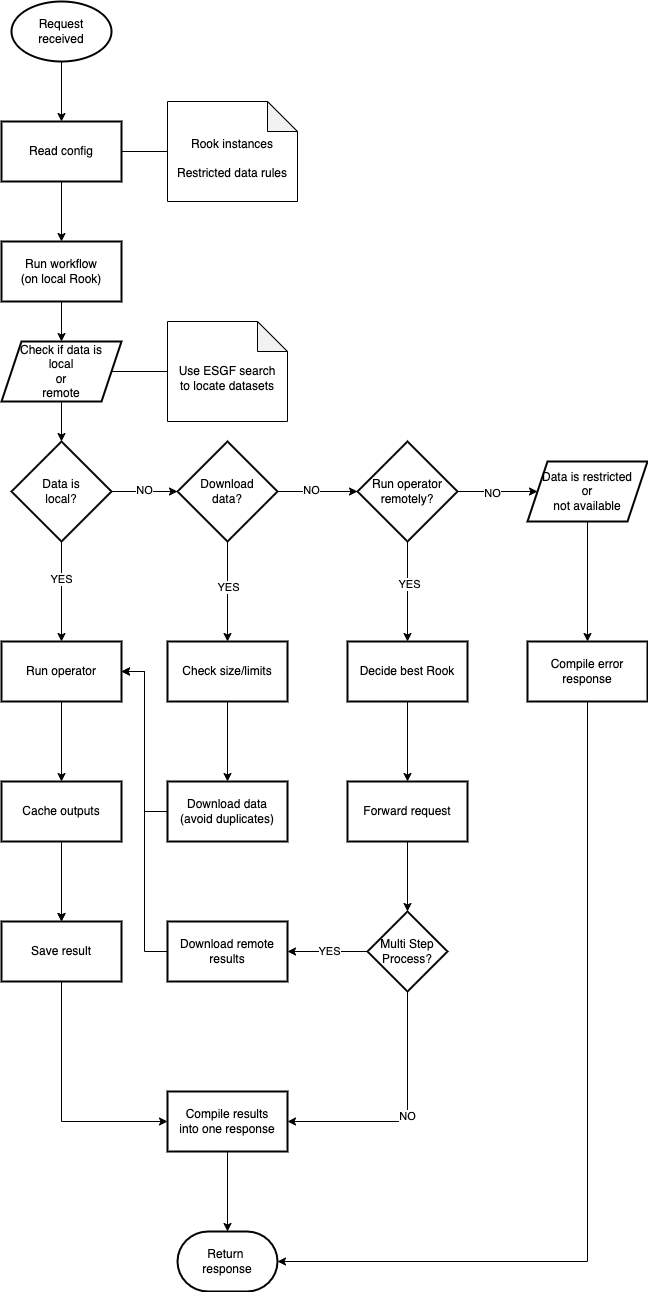

The diagram above was exported from draw.io. Its source (the exported page's mxGraphModel, read from the mxfile embedded in the PNG):
<mxGraphModel dx="954" dy="1789" grid="1" gridSize="10" guides="1" tooltips="1" connect="1" arrows="1" fold="1" page="1" pageScale="1" pageWidth="827" pageHeight="1169" math="0" shadow="0">
  <root>
    <mxCell id="0" />
    <mxCell id="1" parent="0" />
    <mxCell id="1ahVnr69x9KBJU_H-1SK-1" value="Request &lt;br&gt;received" style="strokeWidth=2;html=1;shape=mxgraph.flowchart.start_1;whiteSpace=wrap;" parent="1" vertex="1">
      <mxGeometry x="364" y="-300" width="100" height="60" as="geometry" />
    </mxCell>
    <mxCell id="1ahVnr69x9KBJU_H-1SK-20" value="" style="edgeStyle=orthogonalEdgeStyle;rounded=0;orthogonalLoop=1;jettySize=auto;html=1;" parent="1" source="1ahVnr69x9KBJU_H-1SK-2" target="1ahVnr69x9KBJU_H-1SK-19" edge="1">
      <mxGeometry relative="1" as="geometry" />
    </mxCell>
    <mxCell id="1ahVnr69x9KBJU_H-1SK-82" value="YES" style="edgeLabel;html=1;align=center;verticalAlign=middle;resizable=0;points=[];" parent="1ahVnr69x9KBJU_H-1SK-20" vertex="1" connectable="0">
      <mxGeometry x="-0.27" y="-1" relative="1" as="geometry">
        <mxPoint as="offset" />
      </mxGeometry>
    </mxCell>
    <mxCell id="1ahVnr69x9KBJU_H-1SK-30" style="edgeStyle=orthogonalEdgeStyle;rounded=0;orthogonalLoop=1;jettySize=auto;html=1;" parent="1" source="1ahVnr69x9KBJU_H-1SK-2" target="1ahVnr69x9KBJU_H-1SK-13" edge="1">
      <mxGeometry relative="1" as="geometry" />
    </mxCell>
    <mxCell id="1ahVnr69x9KBJU_H-1SK-83" value="NO" style="edgeLabel;html=1;align=center;verticalAlign=middle;resizable=0;points=[];" parent="1ahVnr69x9KBJU_H-1SK-30" vertex="1" connectable="0">
      <mxGeometry x="-0.0303" y="3" relative="1" as="geometry">
        <mxPoint y="1" as="offset" />
      </mxGeometry>
    </mxCell>
    <mxCell id="1ahVnr69x9KBJU_H-1SK-2" value="Data is &lt;br&gt;local?" style="strokeWidth=2;html=1;shape=mxgraph.flowchart.decision;whiteSpace=wrap;" parent="1" vertex="1">
      <mxGeometry x="364" y="140" width="100" height="100" as="geometry" />
    </mxCell>
    <mxCell id="1ahVnr69x9KBJU_H-1SK-10" value="" style="edgeStyle=orthogonalEdgeStyle;rounded=0;orthogonalLoop=1;jettySize=auto;html=1;" parent="1" source="1ahVnr69x9KBJU_H-1SK-7" target="1ahVnr69x9KBJU_H-1SK-9" edge="1">
      <mxGeometry relative="1" as="geometry" />
    </mxCell>
    <mxCell id="1ahVnr69x9KBJU_H-1SK-7" value="Decide best Rook" style="whiteSpace=wrap;html=1;strokeWidth=2;" parent="1" vertex="1">
      <mxGeometry x="700" y="340" width="120" height="60" as="geometry" />
    </mxCell>
    <mxCell id="1ahVnr69x9KBJU_H-1SK-59" value="" style="edgeStyle=orthogonalEdgeStyle;rounded=0;orthogonalLoop=1;jettySize=auto;html=1;" parent="1" source="1ahVnr69x9KBJU_H-1SK-9" target="1ahVnr69x9KBJU_H-1SK-58" edge="1">
      <mxGeometry relative="1" as="geometry" />
    </mxCell>
    <mxCell id="1ahVnr69x9KBJU_H-1SK-9" value="Forward request" style="whiteSpace=wrap;html=1;strokeWidth=2;" parent="1" vertex="1">
      <mxGeometry x="700" y="480" width="120" height="60" as="geometry" />
    </mxCell>
    <mxCell id="1ahVnr69x9KBJU_H-1SK-27" value="" style="edgeStyle=orthogonalEdgeStyle;rounded=0;orthogonalLoop=1;jettySize=auto;html=1;" parent="1" source="1ahVnr69x9KBJU_H-1SK-13" target="1ahVnr69x9KBJU_H-1SK-26" edge="1">
      <mxGeometry relative="1" as="geometry" />
    </mxCell>
    <mxCell id="1ahVnr69x9KBJU_H-1SK-84" value="YES" style="edgeLabel;html=1;align=center;verticalAlign=middle;resizable=0;points=[];" parent="1ahVnr69x9KBJU_H-1SK-27" vertex="1" connectable="0">
      <mxGeometry x="-0.11" relative="1" as="geometry">
        <mxPoint as="offset" />
      </mxGeometry>
    </mxCell>
    <mxCell id="1ahVnr69x9KBJU_H-1SK-34" value="" style="edgeStyle=orthogonalEdgeStyle;rounded=0;orthogonalLoop=1;jettySize=auto;html=1;" parent="1" source="1ahVnr69x9KBJU_H-1SK-13" target="1ahVnr69x9KBJU_H-1SK-33" edge="1">
      <mxGeometry relative="1" as="geometry" />
    </mxCell>
    <mxCell id="1ahVnr69x9KBJU_H-1SK-85" value="NO" style="edgeLabel;html=1;align=center;verticalAlign=middle;resizable=0;points=[];" parent="1ahVnr69x9KBJU_H-1SK-34" vertex="1" connectable="0">
      <mxGeometry x="-0.175" y="3" relative="1" as="geometry">
        <mxPoint y="1" as="offset" />
      </mxGeometry>
    </mxCell>
    <mxCell id="1ahVnr69x9KBJU_H-1SK-13" value="Download&lt;br&gt;data?" style="strokeWidth=2;html=1;shape=mxgraph.flowchart.decision;whiteSpace=wrap;" parent="1" vertex="1">
      <mxGeometry x="530" y="140" width="100" height="100" as="geometry" />
    </mxCell>
    <mxCell id="1ahVnr69x9KBJU_H-1SK-22" value="" style="edgeStyle=orthogonalEdgeStyle;rounded=0;orthogonalLoop=1;jettySize=auto;html=1;" parent="1" source="1ahVnr69x9KBJU_H-1SK-19" target="1ahVnr69x9KBJU_H-1SK-21" edge="1">
      <mxGeometry relative="1" as="geometry" />
    </mxCell>
    <mxCell id="1ahVnr69x9KBJU_H-1SK-19" value="Run operator" style="whiteSpace=wrap;html=1;strokeWidth=2;" parent="1" vertex="1">
      <mxGeometry x="354" y="340" width="120" height="60" as="geometry" />
    </mxCell>
    <mxCell id="1ahVnr69x9KBJU_H-1SK-24" value="" style="edgeStyle=orthogonalEdgeStyle;rounded=0;orthogonalLoop=1;jettySize=auto;html=1;" parent="1" source="1ahVnr69x9KBJU_H-1SK-21" target="1ahVnr69x9KBJU_H-1SK-23" edge="1">
      <mxGeometry relative="1" as="geometry" />
    </mxCell>
    <mxCell id="1ahVnr69x9KBJU_H-1SK-25" value="" style="edgeStyle=orthogonalEdgeStyle;rounded=0;orthogonalLoop=1;jettySize=auto;html=1;" parent="1" source="1ahVnr69x9KBJU_H-1SK-21" target="1ahVnr69x9KBJU_H-1SK-23" edge="1">
      <mxGeometry relative="1" as="geometry" />
    </mxCell>
    <mxCell id="1ahVnr69x9KBJU_H-1SK-21" value="Cache outputs" style="whiteSpace=wrap;html=1;strokeWidth=2;" parent="1" vertex="1">
      <mxGeometry x="354" y="480" width="120" height="60" as="geometry" />
    </mxCell>
    <mxCell id="1ahVnr69x9KBJU_H-1SK-65" style="edgeStyle=orthogonalEdgeStyle;rounded=0;orthogonalLoop=1;jettySize=auto;html=1;entryX=0;entryY=0.5;entryDx=0;entryDy=0;exitX=0.5;exitY=1;exitDx=0;exitDy=0;" parent="1" source="1ahVnr69x9KBJU_H-1SK-23" target="1ahVnr69x9KBJU_H-1SK-55" edge="1">
      <mxGeometry relative="1" as="geometry">
        <Array as="points">
          <mxPoint x="414" y="820" />
        </Array>
      </mxGeometry>
    </mxCell>
    <mxCell id="1ahVnr69x9KBJU_H-1SK-23" value="Save result" style="whiteSpace=wrap;html=1;strokeWidth=2;" parent="1" vertex="1">
      <mxGeometry x="354" y="620" width="120" height="60" as="geometry" />
    </mxCell>
    <mxCell id="1ahVnr69x9KBJU_H-1SK-29" value="" style="edgeStyle=orthogonalEdgeStyle;rounded=0;orthogonalLoop=1;jettySize=auto;html=1;" parent="1" source="1ahVnr69x9KBJU_H-1SK-26" target="1ahVnr69x9KBJU_H-1SK-28" edge="1">
      <mxGeometry relative="1" as="geometry" />
    </mxCell>
    <mxCell id="1ahVnr69x9KBJU_H-1SK-26" value="Check size/limits" style="whiteSpace=wrap;html=1;strokeWidth=2;" parent="1" vertex="1">
      <mxGeometry x="520" y="340" width="120" height="60" as="geometry" />
    </mxCell>
    <mxCell id="1ahVnr69x9KBJU_H-1SK-32" style="edgeStyle=orthogonalEdgeStyle;rounded=0;orthogonalLoop=1;jettySize=auto;html=1;entryX=1;entryY=0.5;entryDx=0;entryDy=0;" parent="1" source="1ahVnr69x9KBJU_H-1SK-28" target="1ahVnr69x9KBJU_H-1SK-19" edge="1">
      <mxGeometry relative="1" as="geometry" />
    </mxCell>
    <mxCell id="1ahVnr69x9KBJU_H-1SK-28" value="Download data&lt;br&gt;(avoid duplicates)" style="whiteSpace=wrap;html=1;strokeWidth=2;" parent="1" vertex="1">
      <mxGeometry x="520" y="480" width="120" height="60" as="geometry" />
    </mxCell>
    <mxCell id="1ahVnr69x9KBJU_H-1SK-36" style="edgeStyle=orthogonalEdgeStyle;rounded=0;orthogonalLoop=1;jettySize=auto;html=1;entryX=0.5;entryY=0;entryDx=0;entryDy=0;" parent="1" source="1ahVnr69x9KBJU_H-1SK-33" target="1ahVnr69x9KBJU_H-1SK-7" edge="1">
      <mxGeometry relative="1" as="geometry" />
    </mxCell>
    <mxCell id="1ahVnr69x9KBJU_H-1SK-86" value="YES" style="edgeLabel;html=1;align=center;verticalAlign=middle;resizable=0;points=[];" parent="1ahVnr69x9KBJU_H-1SK-36" vertex="1" connectable="0">
      <mxGeometry x="-0.17" y="1" relative="1" as="geometry">
        <mxPoint as="offset" />
      </mxGeometry>
    </mxCell>
    <mxCell id="1ahVnr69x9KBJU_H-1SK-42" value="" style="edgeStyle=orthogonalEdgeStyle;rounded=0;orthogonalLoop=1;jettySize=auto;html=1;" parent="1" source="1ahVnr69x9KBJU_H-1SK-33" target="1ahVnr69x9KBJU_H-1SK-41" edge="1">
      <mxGeometry relative="1" as="geometry" />
    </mxCell>
    <mxCell id="1ahVnr69x9KBJU_H-1SK-88" value="NO" style="edgeLabel;html=1;align=center;verticalAlign=middle;resizable=0;points=[];" parent="1ahVnr69x9KBJU_H-1SK-42" vertex="1" connectable="0">
      <mxGeometry x="-0.15" relative="1" as="geometry">
        <mxPoint y="1" as="offset" />
      </mxGeometry>
    </mxCell>
    <mxCell id="1ahVnr69x9KBJU_H-1SK-33" value="Run operator&lt;br&gt;remotely?" style="strokeWidth=2;html=1;shape=mxgraph.flowchart.decision;whiteSpace=wrap;" parent="1" vertex="1">
      <mxGeometry x="710" y="140" width="100" height="100" as="geometry" />
    </mxCell>
    <mxCell id="1ahVnr69x9KBJU_H-1SK-44" value="" style="edgeStyle=orthogonalEdgeStyle;rounded=0;orthogonalLoop=1;jettySize=auto;html=1;" parent="1" source="1ahVnr69x9KBJU_H-1SK-41" target="1ahVnr69x9KBJU_H-1SK-43" edge="1">
      <mxGeometry relative="1" as="geometry" />
    </mxCell>
    <mxCell id="1ahVnr69x9KBJU_H-1SK-41" value="Data is restricted&lt;br&gt;or&lt;br&gt;not available" style="shape=parallelogram;perimeter=parallelogramPerimeter;whiteSpace=wrap;html=1;fixedSize=1;strokeWidth=2;" parent="1" vertex="1">
      <mxGeometry x="880" y="160" width="120" height="60" as="geometry" />
    </mxCell>
    <mxCell id="1ahVnr69x9KBJU_H-1SK-72" style="edgeStyle=orthogonalEdgeStyle;rounded=0;orthogonalLoop=1;jettySize=auto;html=1;entryX=1;entryY=0.5;entryDx=0;entryDy=0;entryPerimeter=0;" parent="1" source="1ahVnr69x9KBJU_H-1SK-43" target="1ahVnr69x9KBJU_H-1SK-73" edge="1">
      <mxGeometry relative="1" as="geometry">
        <mxPoint x="640" y="960" as="targetPoint" />
        <Array as="points">
          <mxPoint x="940" y="960" />
        </Array>
      </mxGeometry>
    </mxCell>
    <mxCell id="1ahVnr69x9KBJU_H-1SK-43" value="Compile error response" style="whiteSpace=wrap;html=1;strokeWidth=2;" parent="1" vertex="1">
      <mxGeometry x="880" y="340" width="120" height="60" as="geometry" />
    </mxCell>
    <mxCell id="1ahVnr69x9KBJU_H-1SK-51" value="" style="edgeStyle=orthogonalEdgeStyle;rounded=0;orthogonalLoop=1;jettySize=auto;html=1;exitX=0.5;exitY=1;exitDx=0;exitDy=0;exitPerimeter=0;" parent="1" source="1ahVnr69x9KBJU_H-1SK-1" target="1ahVnr69x9KBJU_H-1SK-50" edge="1">
      <mxGeometry relative="1" as="geometry">
        <mxPoint x="414" y="-230" as="sourcePoint" />
      </mxGeometry>
    </mxCell>
    <mxCell id="1ahVnr69x9KBJU_H-1SK-91" value="" style="edgeStyle=orthogonalEdgeStyle;rounded=0;orthogonalLoop=1;jettySize=auto;html=1;" parent="1" source="1ahVnr69x9KBJU_H-1SK-50" target="1ahVnr69x9KBJU_H-1SK-90" edge="1">
      <mxGeometry relative="1" as="geometry" />
    </mxCell>
    <mxCell id="1ahVnr69x9KBJU_H-1SK-50" value="Read config" style="whiteSpace=wrap;html=1;strokeWidth=2;" parent="1" vertex="1">
      <mxGeometry x="354" y="-180" width="120" height="60" as="geometry" />
    </mxCell>
    <mxCell id="1ahVnr69x9KBJU_H-1SK-71" value="" style="edgeStyle=orthogonalEdgeStyle;rounded=0;orthogonalLoop=1;jettySize=auto;html=1;" parent="1" source="1ahVnr69x9KBJU_H-1SK-55" edge="1">
      <mxGeometry relative="1" as="geometry">
        <mxPoint x="580" y="930" as="targetPoint" />
      </mxGeometry>
    </mxCell>
    <mxCell id="1ahVnr69x9KBJU_H-1SK-55" value="Compile results&lt;br&gt;into one response" style="whiteSpace=wrap;html=1;strokeWidth=2;" parent="1" vertex="1">
      <mxGeometry x="520" y="790" width="120" height="60" as="geometry" />
    </mxCell>
    <mxCell id="1ahVnr69x9KBJU_H-1SK-61" value="" style="edgeStyle=orthogonalEdgeStyle;rounded=0;orthogonalLoop=1;jettySize=auto;html=1;" parent="1" source="1ahVnr69x9KBJU_H-1SK-58" target="1ahVnr69x9KBJU_H-1SK-60" edge="1">
      <mxGeometry relative="1" as="geometry" />
    </mxCell>
    <mxCell id="1ahVnr69x9KBJU_H-1SK-89" value="YES" style="edgeLabel;html=1;align=center;verticalAlign=middle;resizable=0;points=[];" parent="1ahVnr69x9KBJU_H-1SK-61" vertex="1" connectable="0">
      <mxGeometry x="-0.025" y="-1" relative="1" as="geometry">
        <mxPoint as="offset" />
      </mxGeometry>
    </mxCell>
    <mxCell id="1ahVnr69x9KBJU_H-1SK-67" value="NO" style="edgeStyle=orthogonalEdgeStyle;rounded=0;orthogonalLoop=1;jettySize=auto;html=1;entryX=1;entryY=0.5;entryDx=0;entryDy=0;" parent="1" source="1ahVnr69x9KBJU_H-1SK-58" target="1ahVnr69x9KBJU_H-1SK-55" edge="1">
      <mxGeometry relative="1" as="geometry">
        <Array as="points">
          <mxPoint x="760" y="820" />
        </Array>
      </mxGeometry>
    </mxCell>
    <mxCell id="1ahVnr69x9KBJU_H-1SK-58" value="Multi Step&lt;br&gt;Process?" style="rhombus;whiteSpace=wrap;html=1;strokeWidth=2;" parent="1" vertex="1">
      <mxGeometry x="720" y="610" width="80" height="80" as="geometry" />
    </mxCell>
    <mxCell id="1ahVnr69x9KBJU_H-1SK-69" style="edgeStyle=orthogonalEdgeStyle;rounded=0;orthogonalLoop=1;jettySize=auto;html=1;entryX=1;entryY=0.5;entryDx=0;entryDy=0;" parent="1" source="1ahVnr69x9KBJU_H-1SK-60" target="1ahVnr69x9KBJU_H-1SK-19" edge="1">
      <mxGeometry relative="1" as="geometry" />
    </mxCell>
    <mxCell id="1ahVnr69x9KBJU_H-1SK-60" value="Download remote&lt;br&gt;results" style="whiteSpace=wrap;html=1;strokeWidth=2;" parent="1" vertex="1">
      <mxGeometry x="520" y="620" width="120" height="60" as="geometry" />
    </mxCell>
    <mxCell id="1ahVnr69x9KBJU_H-1SK-73" value="Return&amp;nbsp;&lt;br&gt;response" style="strokeWidth=2;html=1;shape=mxgraph.flowchart.terminator;whiteSpace=wrap;" parent="1" vertex="1">
      <mxGeometry x="530" y="930" width="100" height="60" as="geometry" />
    </mxCell>
    <mxCell id="1ahVnr69x9KBJU_H-1SK-80" style="edgeStyle=orthogonalEdgeStyle;rounded=0;orthogonalLoop=1;jettySize=auto;html=1;entryX=1;entryY=0.5;entryDx=0;entryDy=0;endArrow=none;endFill=0;" parent="1" source="1ahVnr69x9KBJU_H-1SK-79" target="1ahVnr69x9KBJU_H-1SK-50" edge="1">
      <mxGeometry relative="1" as="geometry" />
    </mxCell>
    <mxCell id="1ahVnr69x9KBJU_H-1SK-79" value="&lt;br&gt;Rook instances&lt;br&gt;&lt;br&gt;Restricted data rules" style="shape=note;whiteSpace=wrap;html=1;backgroundOutline=1;darkOpacity=0.05;" parent="1" vertex="1">
      <mxGeometry x="520" y="-200" width="130" height="100" as="geometry" />
    </mxCell>
    <mxCell id="1ahVnr69x9KBJU_H-1SK-94" value="" style="edgeStyle=orthogonalEdgeStyle;rounded=0;orthogonalLoop=1;jettySize=auto;html=1;" parent="1" source="1ahVnr69x9KBJU_H-1SK-90" target="1ahVnr69x9KBJU_H-1SK-93" edge="1">
      <mxGeometry relative="1" as="geometry" />
    </mxCell>
    <mxCell id="1ahVnr69x9KBJU_H-1SK-90" value="Run workflow&lt;br&gt;(on local Rook)" style="whiteSpace=wrap;html=1;strokeWidth=2;" parent="1" vertex="1">
      <mxGeometry x="354" y="-60" width="120" height="60" as="geometry" />
    </mxCell>
    <mxCell id="1ahVnr69x9KBJU_H-1SK-95" value="" style="edgeStyle=orthogonalEdgeStyle;rounded=0;orthogonalLoop=1;jettySize=auto;html=1;" parent="1" source="1ahVnr69x9KBJU_H-1SK-93" target="1ahVnr69x9KBJU_H-1SK-2" edge="1">
      <mxGeometry relative="1" as="geometry" />
    </mxCell>
    <mxCell id="1ahVnr69x9KBJU_H-1SK-93" value="Check if data is&lt;br&gt;local&lt;br&gt;or&lt;br&gt;remote" style="shape=parallelogram;perimeter=parallelogramPerimeter;whiteSpace=wrap;html=1;fixedSize=1;strokeWidth=2;" parent="1" vertex="1">
      <mxGeometry x="354" y="40" width="120" height="60" as="geometry" />
    </mxCell>
    <mxCell id="1ahVnr69x9KBJU_H-1SK-98" style="edgeStyle=orthogonalEdgeStyle;rounded=0;orthogonalLoop=1;jettySize=auto;html=1;entryX=1;entryY=0.5;entryDx=0;entryDy=0;endArrow=none;endFill=0;" parent="1" source="1ahVnr69x9KBJU_H-1SK-96" target="1ahVnr69x9KBJU_H-1SK-93" edge="1">
      <mxGeometry relative="1" as="geometry" />
    </mxCell>
    <mxCell id="1ahVnr69x9KBJU_H-1SK-96" value="&lt;br&gt;Use ESGF search&lt;br&gt;to locate datasets" style="shape=note;whiteSpace=wrap;html=1;backgroundOutline=1;darkOpacity=0.05;" parent="1" vertex="1">
      <mxGeometry x="520" y="20" width="120" height="100" as="geometry" />
    </mxCell>
  </root>
</mxGraphModel>